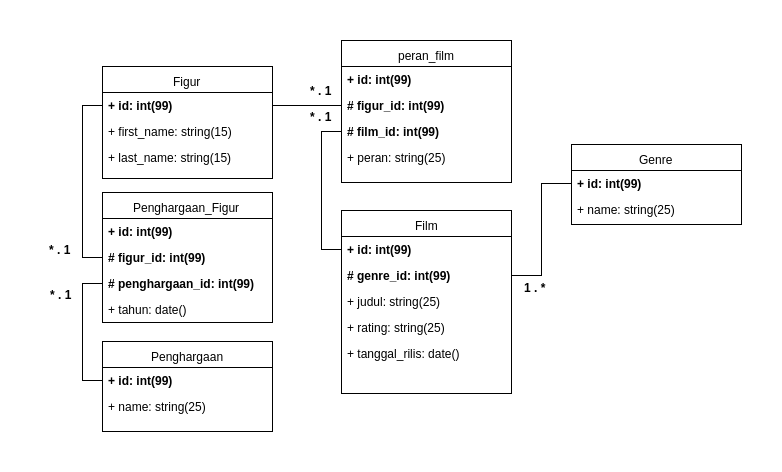

The diagram above was exported from draw.io. Its source (the exported page's mxGraphModel, read from the mxfile embedded in the PNG):
<mxGraphModel dx="552" dy="548" grid="1" gridSize="10" guides="1" tooltips="1" connect="1" arrows="1" fold="1" page="0" pageScale="1" pageWidth="826" pageHeight="1169" background="#ffffff" math="0" shadow="0">
  <root>
    <mxCell id="0" style=";html=1;" />
    <mxCell id="1" style=";html=1;" parent="0" />
    <mxCell id="114" value="Figur" style="swimlane;html=1;fontStyle=0;childLayout=stackLayout;horizontal=1;startSize=26;fillColor=none;horizontalStack=0;resizeParent=1;resizeLast=0;collapsible=1;marginBottom=0;swimlaneFillColor=#ffffff;fontSize=12;" parent="1" vertex="1">
      <mxGeometry x="511" y="130" width="170" height="112" as="geometry" />
    </mxCell>
    <mxCell id="115" value="+ id: int(99)" style="text;html=1;strokeColor=none;fillColor=none;align=left;verticalAlign=top;spacingLeft=4;spacingRight=4;whiteSpace=wrap;overflow=hidden;rotatable=0;points=[[0,0.5],[1,0.5]];portConstraint=eastwest;fontStyle=1" parent="114" vertex="1">
      <mxGeometry y="26" width="170" height="26" as="geometry" />
    </mxCell>
    <mxCell id="116" value="+ first_name: string(15)" style="text;html=1;strokeColor=none;fillColor=none;align=left;verticalAlign=top;spacingLeft=4;spacingRight=4;whiteSpace=wrap;overflow=hidden;rotatable=0;points=[[0,0.5],[1,0.5]];portConstraint=eastwest;" parent="114" vertex="1">
      <mxGeometry y="52" width="170" height="26" as="geometry" />
    </mxCell>
    <mxCell id="117" value="+ last_name: string(15)" style="text;html=1;strokeColor=none;fillColor=none;align=left;verticalAlign=top;spacingLeft=4;spacingRight=4;whiteSpace=wrap;overflow=hidden;rotatable=0;points=[[0,0.5],[1,0.5]];portConstraint=eastwest;" parent="114" vertex="1">
      <mxGeometry y="78" width="170" height="34" as="geometry" />
    </mxCell>
    <mxCell id="118" value="peran_film" style="swimlane;html=1;fontStyle=0;childLayout=stackLayout;horizontal=1;startSize=26;fillColor=none;horizontalStack=0;resizeParent=1;resizeLast=0;collapsible=1;marginBottom=0;swimlaneFillColor=#ffffff;fontSize=12;" parent="1" vertex="1">
      <mxGeometry x="750" y="104" width="170" height="142" as="geometry" />
    </mxCell>
    <mxCell id="119" value="+ id: int(99)" style="text;html=1;strokeColor=none;fillColor=none;align=left;verticalAlign=top;spacingLeft=4;spacingRight=4;whiteSpace=wrap;overflow=hidden;rotatable=0;points=[[0,0.5],[1,0.5]];portConstraint=eastwest;fontStyle=1" parent="118" vertex="1">
      <mxGeometry y="26" width="170" height="26" as="geometry" />
    </mxCell>
    <mxCell id="150" value="# figur_id: int(99)" style="text;html=1;strokeColor=none;fillColor=none;align=left;verticalAlign=top;spacingLeft=4;spacingRight=4;whiteSpace=wrap;overflow=hidden;rotatable=0;points=[[0,0.5],[1,0.5]];portConstraint=eastwest;fontStyle=1" parent="118" vertex="1">
      <mxGeometry y="52" width="170" height="26" as="geometry" />
    </mxCell>
    <mxCell id="155" value="# film_id: int(99)" style="text;html=1;strokeColor=none;fillColor=none;align=left;verticalAlign=top;spacingLeft=4;spacingRight=4;whiteSpace=wrap;overflow=hidden;rotatable=0;points=[[0,0.5],[1,0.5]];portConstraint=eastwest;fontStyle=1" parent="118" vertex="1">
      <mxGeometry y="78" width="170" height="26" as="geometry" />
    </mxCell>
    <mxCell id="158" value="+ peran: string(25)" style="text;html=1;strokeColor=none;fillColor=none;align=left;verticalAlign=top;spacingLeft=4;spacingRight=4;whiteSpace=wrap;overflow=hidden;rotatable=0;points=[[0,0.5],[1,0.5]];portConstraint=eastwest;" parent="118" vertex="1">
      <mxGeometry y="104" width="170" height="26" as="geometry" />
    </mxCell>
    <mxCell id="129" value="Film" style="swimlane;html=1;fontStyle=0;childLayout=stackLayout;horizontal=1;startSize=26;fillColor=none;horizontalStack=0;resizeParent=1;resizeLast=0;collapsible=1;marginBottom=0;swimlaneFillColor=#ffffff;fontSize=12;" parent="1" vertex="1">
      <mxGeometry x="750" y="274" width="170" height="183" as="geometry" />
    </mxCell>
    <mxCell id="130" value="+ id: int(99)" style="text;html=1;strokeColor=none;fillColor=none;align=left;verticalAlign=top;spacingLeft=4;spacingRight=4;whiteSpace=wrap;overflow=hidden;rotatable=0;points=[[0,0.5],[1,0.5]];portConstraint=eastwest;fontStyle=1" parent="129" vertex="1">
      <mxGeometry y="26" width="170" height="26" as="geometry" />
    </mxCell>
    <mxCell id="141" value="# genre_id: int(99)" style="text;html=1;strokeColor=none;fillColor=none;align=left;verticalAlign=top;spacingLeft=4;spacingRight=4;whiteSpace=wrap;overflow=hidden;rotatable=0;points=[[0,0.5],[1,0.5]];portConstraint=eastwest;fontStyle=1" parent="129" vertex="1">
      <mxGeometry y="52" width="170" height="26" as="geometry" />
    </mxCell>
    <mxCell id="131" value="+ judul: string(25)" style="text;html=1;strokeColor=none;fillColor=none;align=left;verticalAlign=top;spacingLeft=4;spacingRight=4;whiteSpace=wrap;overflow=hidden;rotatable=0;points=[[0,0.5],[1,0.5]];portConstraint=eastwest;" parent="129" vertex="1">
      <mxGeometry y="78" width="170" height="26" as="geometry" />
    </mxCell>
    <mxCell id="134" value="+ rating: string(25)" style="text;html=1;strokeColor=none;fillColor=none;align=left;verticalAlign=top;spacingLeft=4;spacingRight=4;whiteSpace=wrap;overflow=hidden;rotatable=0;points=[[0,0.5],[1,0.5]];portConstraint=eastwest;" parent="129" vertex="1">
      <mxGeometry y="104" width="170" height="26" as="geometry" />
    </mxCell>
    <mxCell id="135" value="+ tanggal_rilis: date()" style="text;html=1;strokeColor=none;fillColor=none;align=left;verticalAlign=top;spacingLeft=4;spacingRight=4;whiteSpace=wrap;overflow=hidden;rotatable=0;points=[[0,0.5],[1,0.5]];portConstraint=eastwest;" parent="129" vertex="1">
      <mxGeometry y="130" width="170" height="26" as="geometry" />
    </mxCell>
    <mxCell id="136" value="Genre" style="swimlane;html=1;fontStyle=0;childLayout=stackLayout;horizontal=1;startSize=26;fillColor=none;horizontalStack=0;resizeParent=1;resizeLast=0;collapsible=1;marginBottom=0;swimlaneFillColor=#ffffff;fontSize=12;" parent="1" vertex="1">
      <mxGeometry x="980" y="208" width="170" height="80" as="geometry" />
    </mxCell>
    <mxCell id="137" value="+ id: int(99)" style="text;html=1;strokeColor=none;fillColor=none;align=left;verticalAlign=top;spacingLeft=4;spacingRight=4;whiteSpace=wrap;overflow=hidden;rotatable=0;points=[[0,0.5],[1,0.5]];portConstraint=eastwest;fontStyle=1" parent="136" vertex="1">
      <mxGeometry y="26" width="170" height="26" as="geometry" />
    </mxCell>
    <mxCell id="138" value="+ name: string(25)" style="text;html=1;strokeColor=none;fillColor=none;align=left;verticalAlign=top;spacingLeft=4;spacingRight=4;whiteSpace=wrap;overflow=hidden;rotatable=0;points=[[0,0.5],[1,0.5]];portConstraint=eastwest;" parent="136" vertex="1">
      <mxGeometry y="52" width="170" height="26" as="geometry" />
    </mxCell>
    <mxCell id="143" value="Penghargaan" style="swimlane;html=1;fontStyle=0;childLayout=stackLayout;horizontal=1;startSize=26;fillColor=none;horizontalStack=0;resizeParent=1;resizeLast=0;collapsible=1;marginBottom=0;swimlaneFillColor=#ffffff;fontSize=12;" parent="1" vertex="1">
      <mxGeometry x="511" y="405" width="170" height="90" as="geometry" />
    </mxCell>
    <mxCell id="144" value="+ id: int(99)" style="text;html=1;strokeColor=none;fillColor=none;align=left;verticalAlign=top;spacingLeft=4;spacingRight=4;whiteSpace=wrap;overflow=hidden;rotatable=0;points=[[0,0.5],[1,0.5]];portConstraint=eastwest;fontStyle=1" parent="143" vertex="1">
      <mxGeometry y="26" width="170" height="26" as="geometry" />
    </mxCell>
    <mxCell id="145" value="+ name: string(25)" style="text;html=1;strokeColor=none;fillColor=none;align=left;verticalAlign=top;spacingLeft=4;spacingRight=4;whiteSpace=wrap;overflow=hidden;rotatable=0;points=[[0,0.5],[1,0.5]];portConstraint=eastwest;" parent="143" vertex="1">
      <mxGeometry y="52" width="170" height="26" as="geometry" />
    </mxCell>
    <mxCell id="151" style="edgeStyle=orthogonalEdgeStyle;rounded=0;html=1;exitX=0;exitY=0.5;jettySize=auto;orthogonalLoop=1;fontSize=12;endArrow=none;endFill=0;" parent="1" source="150" target="115" edge="1">
      <mxGeometry relative="1" as="geometry" />
    </mxCell>
    <mxCell id="157" style="edgeStyle=orthogonalEdgeStyle;rounded=0;html=1;exitX=0;exitY=0.5;entryX=0;entryY=0.5;jettySize=auto;orthogonalLoop=1;fontSize=12;endArrow=none;endFill=0;" parent="1" source="155" target="130" edge="1">
      <mxGeometry relative="1" as="geometry" />
    </mxCell>
    <mxCell id="159" style="edgeStyle=orthogonalEdgeStyle;rounded=0;html=1;exitX=1;exitY=0.5;jettySize=auto;orthogonalLoop=1;fontSize=12;endArrow=none;endFill=0;" parent="1" source="141" target="137" edge="1">
      <mxGeometry relative="1" as="geometry" />
    </mxCell>
    <mxCell id="160" value="Penghargaan_Figur" style="swimlane;html=1;fontStyle=0;childLayout=stackLayout;horizontal=1;startSize=26;fillColor=none;horizontalStack=0;resizeParent=1;resizeLast=0;collapsible=1;marginBottom=0;swimlaneFillColor=#ffffff;fontSize=12;" parent="1" vertex="1">
      <mxGeometry x="511" y="256" width="170" height="130" as="geometry" />
    </mxCell>
    <mxCell id="161" value="+ id: int(99)" style="text;html=1;strokeColor=none;fillColor=none;align=left;verticalAlign=top;spacingLeft=4;spacingRight=4;whiteSpace=wrap;overflow=hidden;rotatable=0;points=[[0,0.5],[1,0.5]];portConstraint=eastwest;fontStyle=1" parent="160" vertex="1">
      <mxGeometry y="26" width="170" height="26" as="geometry" />
    </mxCell>
    <mxCell id="163" value="# figur_id: int(99)" style="text;html=1;strokeColor=none;fillColor=none;align=left;verticalAlign=top;spacingLeft=4;spacingRight=4;whiteSpace=wrap;overflow=hidden;rotatable=0;points=[[0,0.5],[1,0.5]];portConstraint=eastwest;fontStyle=1" parent="160" vertex="1">
      <mxGeometry y="52" width="170" height="26" as="geometry" />
    </mxCell>
    <mxCell id="164" value="# penghargaan_id: int(99)" style="text;html=1;strokeColor=none;fillColor=none;align=left;verticalAlign=top;spacingLeft=4;spacingRight=4;whiteSpace=wrap;overflow=hidden;rotatable=0;points=[[0,0.5],[1,0.5]];portConstraint=eastwest;fontStyle=1" parent="160" vertex="1">
      <mxGeometry y="78" width="170" height="26" as="geometry" />
    </mxCell>
    <mxCell id="162" value="+ tahun: date()" style="text;html=1;strokeColor=none;fillColor=none;align=left;verticalAlign=top;spacingLeft=4;spacingRight=4;whiteSpace=wrap;overflow=hidden;rotatable=0;points=[[0,0.5],[1,0.5]];portConstraint=eastwest;" parent="160" vertex="1">
      <mxGeometry y="104" width="170" height="26" as="geometry" />
    </mxCell>
    <mxCell id="165" style="edgeStyle=orthogonalEdgeStyle;rounded=0;html=1;exitX=0;exitY=0.5;entryX=0;entryY=0.5;jettySize=auto;orthogonalLoop=1;fontSize=12;endArrow=none;endFill=0;" parent="1" source="163" target="115" edge="1">
      <mxGeometry relative="1" as="geometry" />
    </mxCell>
    <mxCell id="166" style="edgeStyle=orthogonalEdgeStyle;rounded=0;html=1;exitX=0;exitY=0.5;entryX=0;entryY=0.5;jettySize=auto;orthogonalLoop=1;fontSize=12;endArrow=none;endFill=0;" parent="1" source="164" target="144" edge="1">
      <mxGeometry relative="1" as="geometry" />
    </mxCell>
    <mxCell id="167" value="1 . *" style="text;html=1;align=center;fontStyle=1;verticalAlign=middle;spacingLeft=3;spacingRight=3;strokeColor=none;rotatable=0;points=[[0,0.5],[1,0.5]];portConstraint=eastwest;fontSize=12;" parent="1" vertex="1">
      <mxGeometry x="924" y="340" width="40" height="21" as="geometry" />
    </mxCell>
    <mxCell id="169" value="* . 1" style="text;html=1;align=center;fontStyle=1;verticalAlign=middle;spacingLeft=3;spacingRight=3;strokeColor=none;rotatable=0;points=[[0,0.5],[1,0.5]];portConstraint=eastwest;fontSize=12;" parent="1" vertex="1">
      <mxGeometry x="449.4444529215495" y="302" width="40" height="21" as="geometry" />
    </mxCell>
    <mxCell id="170" value="* . 1" style="text;html=1;align=center;fontStyle=1;verticalAlign=middle;spacingLeft=3;spacingRight=3;strokeColor=none;rotatable=0;points=[[0,0.5],[1,0.5]];portConstraint=eastwest;fontSize=12;" parent="1" vertex="1">
      <mxGeometry x="710" y="143" width="40" height="21" as="geometry" />
    </mxCell>
    <mxCell id="171" value="* . 1" style="text;html=1;align=center;fontStyle=1;verticalAlign=middle;spacingLeft=3;spacingRight=3;strokeColor=none;rotatable=0;points=[[0,0.5],[1,0.5]];portConstraint=eastwest;fontSize=12;" parent="1" vertex="1">
      <mxGeometry x="710" y="169" width="40" height="21" as="geometry" />
    </mxCell>
    <mxCell id="172" value="* . 1" style="text;html=1;align=center;fontStyle=1;verticalAlign=middle;spacingLeft=3;spacingRight=3;strokeColor=none;rotatable=0;points=[[0,0.5],[1,0.5]];portConstraint=eastwest;fontSize=12;" parent="1" vertex="1">
      <mxGeometry x="450" y="347" width="40" height="21" as="geometry" />
    </mxCell>
  </root>
</mxGraphModel>